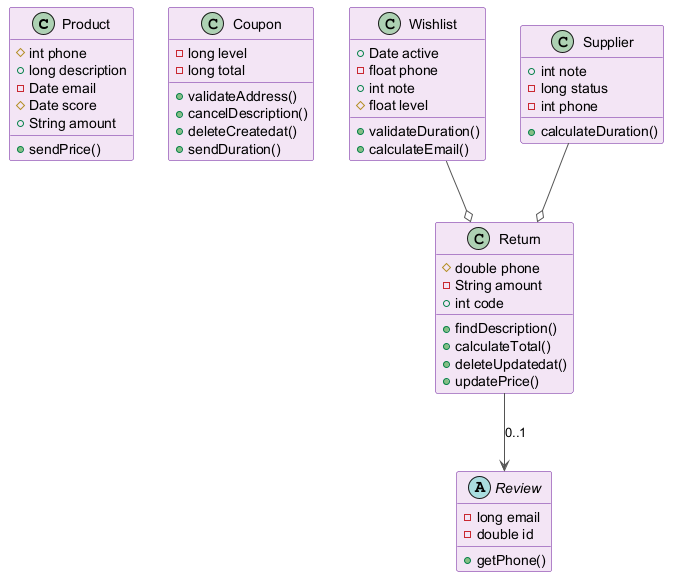

The diagram above was rendered by PlantUML. Its source (embedded in the PNG):
@startuml
skinparam backgroundColor #FFFFFF
skinparam classBackgroundColor #F3E5F5
skinparam classBorderColor #6A1B9A
skinparam ArrowColor #555555
class Product {
  #int phone
  +long description
  -Date email
  #Date score
  +String amount
  +sendPrice()
}
class Coupon {
  -long level
  -long total
  +validateAddress()
  +cancelDescription()
  +deleteCreatedat()
  +sendDuration()
}
abstract class Review {
  -long email
  -double id
  +getPhone()
}
class Wishlist {
  +Date active
  -float phone
  +int note
  #float level
  +validateDuration()
  +calculateEmail()
}
class Supplier {
  +int note
  -long status
  -int phone
  +calculateDuration()
}
class Return {
  #double phone
  -String amount
  +int code
  +findDescription()
  +calculateTotal()
  +deleteUpdatedat()
  +updatePrice()
}
Wishlist --o Return
Supplier --o Return
Return --> Review : "0..1"
@enduml